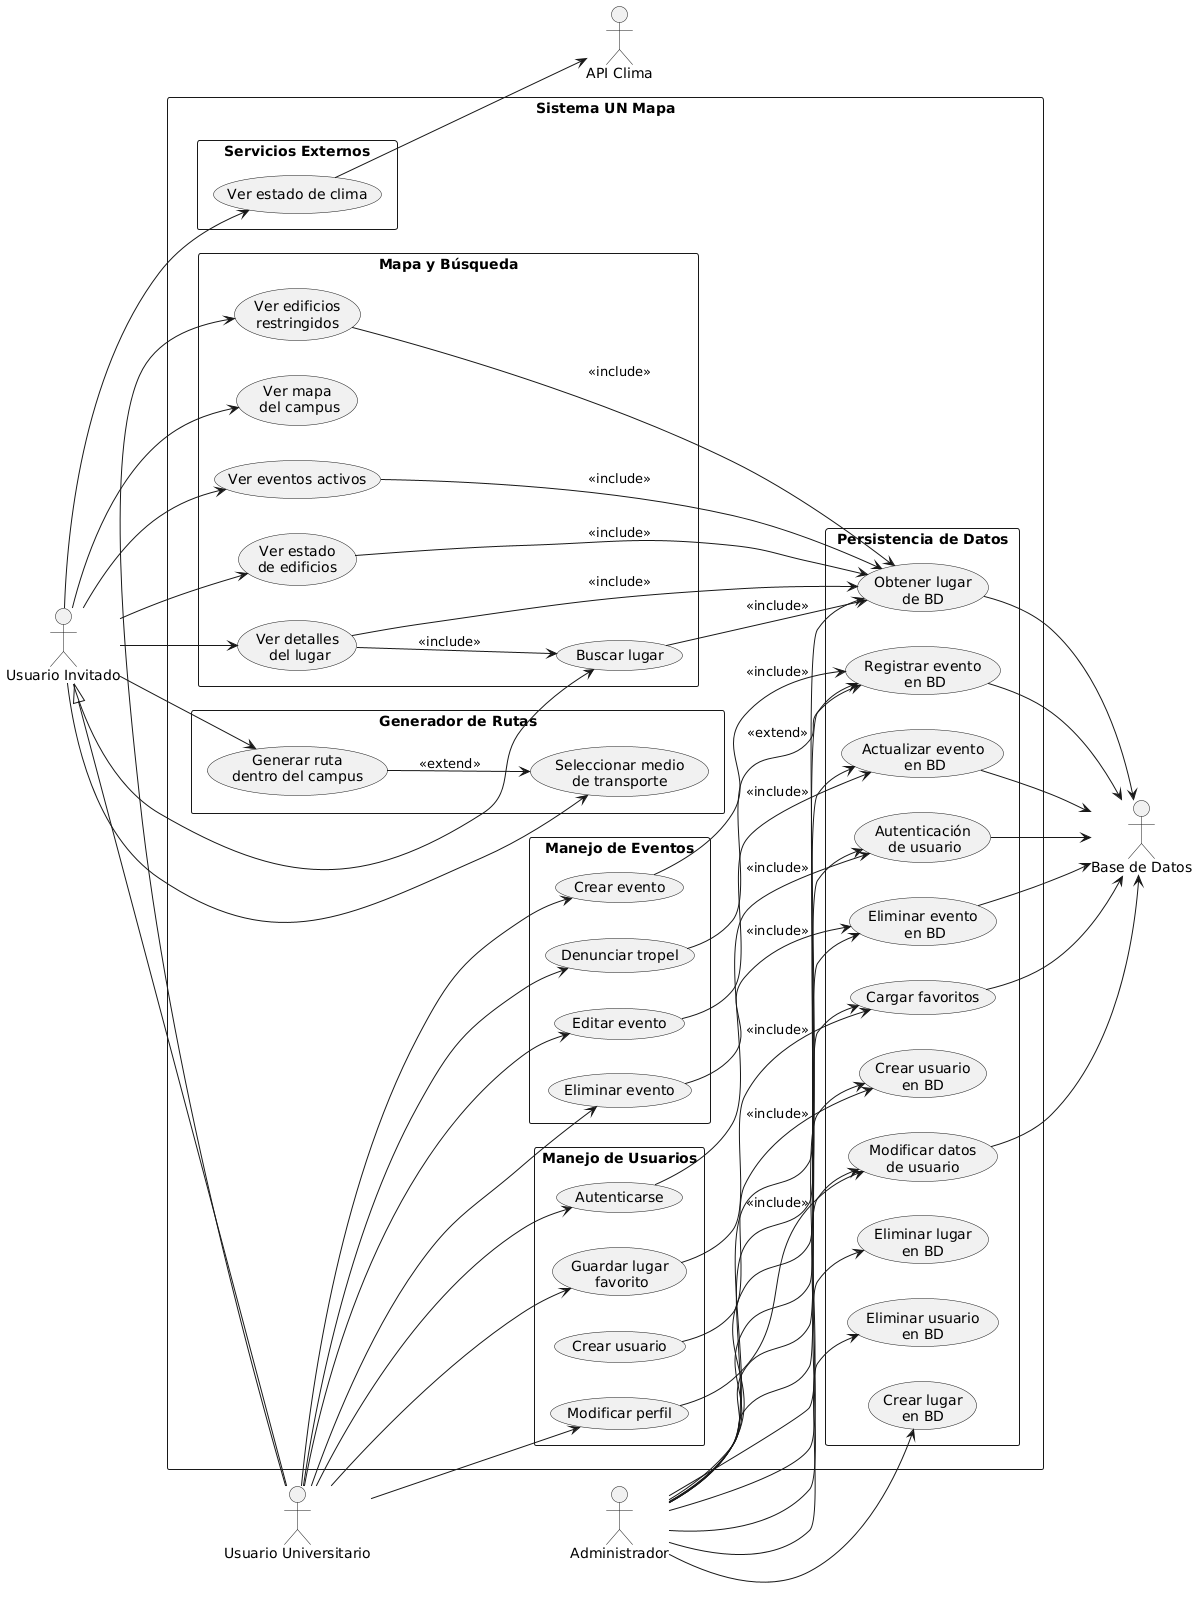

The diagram above was rendered by PlantUML. Its source (embedded in the PNG):
@startuml
left to right direction
skinparam packageStyle rectangle

actor "Usuario Invitado" as Invitado
actor "Usuario Universitario" as Universitario
actor "Base de Datos" as BD
actor "API Clima" as Clima
actor "Administrador" as Admin

package "Sistema UN Mapa" {

  package "Mapa y Búsqueda" {
    usecase "Ver mapa\n del campus" as UC_Mapa
    usecase "Buscar lugar" as UC_Buscar
    usecase "Ver detalles\n del lugar" as UC_Detalles
    usecase "Ver estado\nde edificios" as UC_EstadoEd
    usecase "Ver eventos activos" as UC_Eventos
    usecase "Ver edificios\nrestringidos" as UC_EdRes
  }

  package "Generador de Rutas" {
    usecase "Generar ruta\ndentro del campus" as UC_Ruta
    usecase "Seleccionar medio\nde transporte" as UC_Transporte
  }

  package "Manejo de Usuarios" {
    usecase "Autenticarse" as UC_Auth
    usecase "Modificar perfil" as UC_Perfil
    usecase "Guardar lugar\n favorito" as UC_Fav
    usecase "Crear usuario" as UC_CrearUsuario

  }

  package "Manejo de Eventos" {
    usecase "Denunciar tropel" as UC_Denuncia
    usecase "Crear evento" as UC_CrearEv
    usecase "Editar evento" as UC_EditarEv
    usecase "Eliminar evento" as UC_EliminarEv
  }

  package "Persistencia de Datos" {
    usecase "Autenticación\n de usuario" as UC_PAuth
    usecase "Obtener lugar\nde BD" as UC_GetLugarBD
    usecase "Registrar evento\n en BD" as UC_RegEvBD
    usecase "Actualizar evento\n en BD" as UC_ActEvBD
    usecase "Eliminar evento\n en BD" as UC_ElimEvBD
    usecase "Cargar favoritos" as UC_CarFav
    usecase "Modificar datos\nde usuario" as UC_ModUser
    usecase "Crear usuario\nen BD" as UC_CrearUsuBD
    usecase "Eliminar usuario\nen BD" as UC_EliminarUsuBD
    usecase "Crear lugar\nen BD" as UC_CrearLugarBD
    usecase "Eliminar lugar\nen BD" as UC_EliminarLugarBD
  }

  package "Servicios Externos" {
    usecase "Ver estado de clima" as UC_Clima
  }
}

' Relaciones Invitado
Invitado --> UC_Mapa
Invitado --> UC_Buscar
Invitado --> UC_Detalles
Invitado --> UC_EstadoEd
Invitado --> UC_Eventos
Invitado --> UC_Ruta
Invitado --> UC_Transporte
Invitado --> UC_Clima

' Relaciones Universitario (incluye todo Invitado + extras)
Universitario --> UC_Auth
Universitario --> UC_Fav
Universitario --> UC_Perfil
Universitario --> UC_EdRes
Universitario --> UC_Denuncia
Universitario --> UC_CrearEv
Universitario --> UC_EditarEv
Universitario --> UC_EliminarEv

' Herencia de capacidades (Universitario extiende Invitado)
Invitado <|-- Universitario

' Relaciones Admin
Admin --> UC_PAuth
Admin --> UC_GetLugarBD
Admin --> UC_RegEvBD
Admin --> UC_ActEvBD
Admin --> UC_ElimEvBD
Admin --> UC_CarFav
Admin --> UC_ModUser
Admin --> UC_CrearUsuBD
Admin --> UC_EliminarUsuBD
Admin --> UC_CrearLugarBD
Admin --> UC_EliminarLugarBD


' Inclusiones técnicas: persistencia de usuario y eventos
UC_Auth       --> UC_PAuth          : <<include>>
UC_Fav        --> UC_CarFav         : <<include>>
UC_Perfil     --> UC_ModUser        : <<include>>
UC_Denuncia   --> UC_RegEvBD        : <<extend>>
UC_CrearEv    --> UC_RegEvBD        : <<include>>
UC_EditarEv   --> UC_ActEvBD        : <<include>>
UC_EliminarEv --> UC_ElimEvBD       : <<include>>
UC_CrearUsuario --> UC_CrearUsuBD : <<include>>

' Inclusiones para consultas de lugares (todas extienden la obtención de datos)
UC_Buscar     --> UC_GetLugarBD     : <<include>>
UC_Detalles   --> UC_GetLugarBD     : <<include>>
UC_EstadoEd   --> UC_GetLugarBD     : <<include>>
UC_Eventos    --> UC_GetLugarBD     : <<include>>
UC_EdRes      --> UC_GetLugarBD     : <<include>>

' Las operaciones internas acceden a la base de datos
UC_PAuth      --> BD
UC_GetLugarBD --> BD
UC_RegEvBD    --> BD
UC_ActEvBD    --> BD
UC_ElimEvBD   --> BD
UC_CarFav     --> BD
UC_ModUser    --> BD

' Relaciones entre funcionalidades
UC_Detalles --> UC_Buscar        : <<include>>
UC_Ruta     --> UC_Transporte    : <<extend>>

' API de clima
UC_Clima --> Clima
@enduml